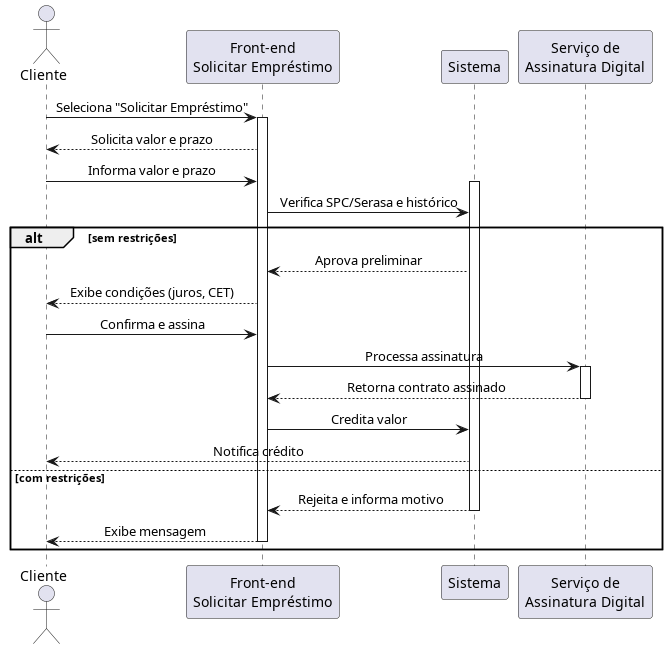

The diagram above was rendered by PlantUML. Its source (embedded in the PNG):
@startuml Emprestimo
skinparam sequenceMessageAlign center

actor Cliente
participant FE as "Front-end\nSolicitar Empréstimo"
participant Sistema
participant Assinatura as "Serviço de\nAssinatura Digital"

Cliente -> FE: Seleciona "Solicitar Empréstimo"  
activate FE

FE --> Cliente: Solicita valor e prazo  
Cliente -> FE: Informa valor e prazo  
activate Sistema

FE -> Sistema: Verifica SPC/Serasa e histórico  
alt sem restrições
    Sistema --> FE: Aprova preliminar
    FE --> Cliente: Exibe condições (juros, CET)
    Cliente -> FE: Confirma e assina
    FE -> Assinatura: Processa assinatura
    activate Assinatura

    Assinatura --> FE: Retorna contrato assinado
    deactivate Assinatura

    FE -> Sistema: Credita valor
    Sistema --> Cliente: Notifica crédito
else com restrições
    Sistema --> FE: Rejeita e informa motivo
    deactivate Sistema
    FE --> Cliente: Exibe mensagem
    deactivate FE
end
@enduml